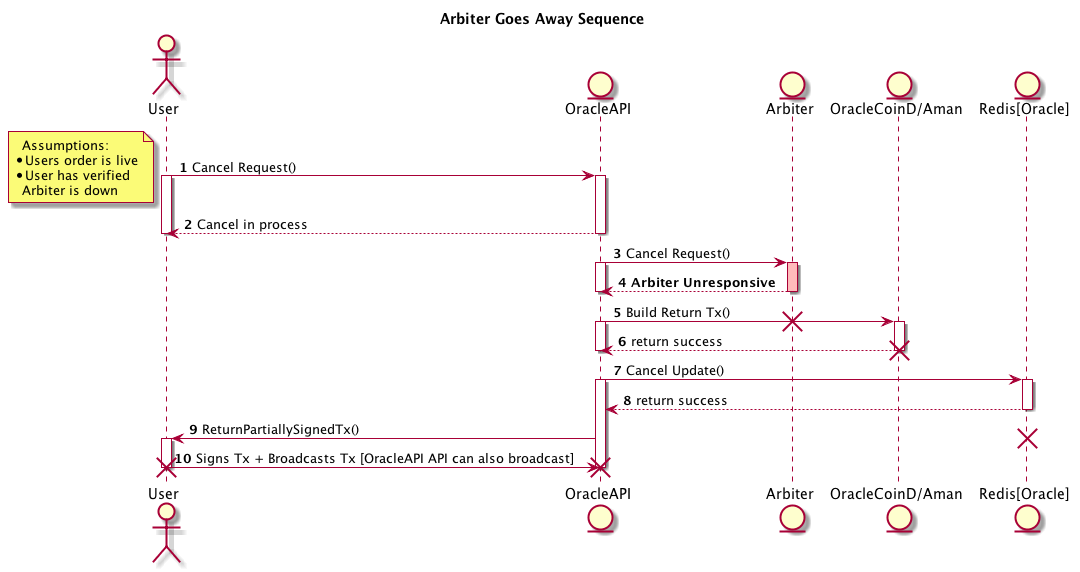

The diagram above was rendered by PlantUML. Its source (embedded in the PNG):
@startuml
autonumber
title Arbiter Goes Away Sequence
actor User
entity OracleAPI
entity Arbiter
entity "OracleCoinD/Aman"
entity "Redis[Oracle]"

User -> OracleAPI : Cancel Request()
note left
  Assumptions:
*Users order is live
*User has verified 
  Arbiter is down
end note
activate User
activate OracleAPI
OracleAPI --> User : Cancel in process
deactivate User
deactivate OracleAPI
OracleAPI -> Arbiter : Cancel Request()
activate OracleAPI
activate Arbiter #FFBBBB
Arbiter ---> OracleAPI : **Arbiter Unresponsive**
deactivate OracleAPI
deactivate Arbiter
OracleAPI -> "OracleCoinD/Aman" : Build Return Tx()
destroy Arbiter
activate OracleAPI
activate "OracleCoinD/Aman"
"OracleCoinD/Aman" --> OracleAPI : return success 
deactivate OracleAPI 
deactivate "OracleCoinD/Aman"
destroy "OracleCoinD/Aman"
OracleAPI -> "Redis[Oracle]" : Cancel Update()
activate OracleAPI
activate "Redis[Oracle]"
"Redis[Oracle]" --> OracleAPI : return success 
deactivate "Redis[Oracle]"
OracleAPI -> User : ReturnPartiallySignedTx()
destroy "Redis[Oracle]"
activate User
User -> OracleAPI : Signs Tx + Broadcasts Tx [OracleAPI API can also broadcast]
deactivate User 
destroy User 
destroy OracleAPI
@enduml